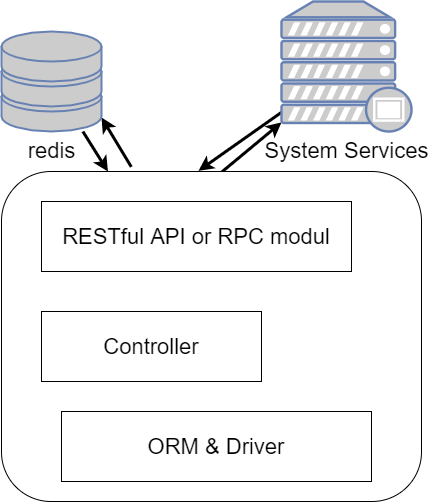

The diagram above was exported from draw.io. Its source (the exported page's mxGraphModel, read from the mxfile embedded in the PNG):
<mxGraphModel dx="922" dy="1831" grid="1" gridSize="10" guides="1" tooltips="1" connect="1" arrows="1" fold="1" page="1" pageScale="1" pageWidth="827" pageHeight="1169" math="0" shadow="0">
  <root>
    <mxCell id="0" />
    <mxCell id="1" parent="0" />
    <mxCell id="10" style="edgeStyle=none;html=1;entryX=0;entryY=0.93;entryDx=0;entryDy=0;entryPerimeter=0;fontSize=22;strokeWidth=3;exitX=0.524;exitY=0.002;exitDx=0;exitDy=0;exitPerimeter=0;" edge="1" parent="1" source="2" target="9">
      <mxGeometry relative="1" as="geometry" />
    </mxCell>
    <mxCell id="12" style="edgeStyle=none;html=1;exitX=0.309;exitY=-0.014;exitDx=0;exitDy=0;entryX=1;entryY=0.86;entryDx=0;entryDy=0;entryPerimeter=0;fontSize=22;strokeWidth=3;exitPerimeter=0;" edge="1" parent="1" source="2" target="11">
      <mxGeometry relative="1" as="geometry" />
    </mxCell>
    <mxCell id="2" value="" style="rounded=1;whiteSpace=wrap;html=1;" vertex="1" parent="1">
      <mxGeometry x="180" y="170" width="420" height="330" as="geometry" />
    </mxCell>
    <mxCell id="3" value="&lt;font style=&quot;font-size: 22px&quot;&gt;RESTful API or RPC modul&lt;/font&gt;" style="rounded=0;whiteSpace=wrap;html=1;" vertex="1" parent="1">
      <mxGeometry x="220" y="200" width="310" height="70" as="geometry" />
    </mxCell>
    <mxCell id="4" value="&lt;span style=&quot;font-size: 22px&quot;&gt;Controller&lt;/span&gt;" style="rounded=0;whiteSpace=wrap;html=1;" vertex="1" parent="1">
      <mxGeometry x="220" y="310" width="220" height="70" as="geometry" />
    </mxCell>
    <mxCell id="5" value="&lt;font style=&quot;font-size: 22px&quot;&gt;ORM &amp;amp; Driver&lt;/font&gt;" style="rounded=0;whiteSpace=wrap;html=1;" vertex="1" parent="1">
      <mxGeometry x="240" y="410" width="310" height="70" as="geometry" />
    </mxCell>
    <mxCell id="14" style="edgeStyle=none;html=1;entryX=0.469;entryY=-0.002;entryDx=0;entryDy=0;entryPerimeter=0;fontSize=22;fontColor=#000000;strokeWidth=3;" edge="1" parent="1" source="9" target="2">
      <mxGeometry relative="1" as="geometry" />
    </mxCell>
    <mxCell id="9" value="&lt;font color=&quot;#000000&quot;&gt;System Services&lt;/font&gt;" style="fontColor=#0066CC;verticalAlign=top;verticalLabelPosition=bottom;labelPosition=center;align=center;html=1;outlineConnect=0;fillColor=#CCCCCC;strokeColor=#6881B3;gradientColor=none;gradientDirection=north;strokeWidth=2;shape=mxgraph.networks.proxy_server;fontSize=22;" vertex="1" parent="1">
      <mxGeometry x="460" width="130" height="130" as="geometry" />
    </mxCell>
    <mxCell id="13" style="edgeStyle=none;html=1;fontSize=22;fontColor=#000000;strokeWidth=3;" edge="1" parent="1" source="11" target="2">
      <mxGeometry relative="1" as="geometry" />
    </mxCell>
    <mxCell id="11" value="&lt;font color=&quot;#000000&quot;&gt;redis&lt;/font&gt;" style="fontColor=#0066CC;verticalAlign=top;verticalLabelPosition=bottom;labelPosition=center;align=center;html=1;outlineConnect=0;fillColor=#CCCCCC;strokeColor=#6881B3;gradientColor=none;gradientDirection=north;strokeWidth=2;shape=mxgraph.networks.storage;fontSize=22;" vertex="1" parent="1">
      <mxGeometry x="180" y="30" width="100" height="100" as="geometry" />
    </mxCell>
  </root>
</mxGraphModel>